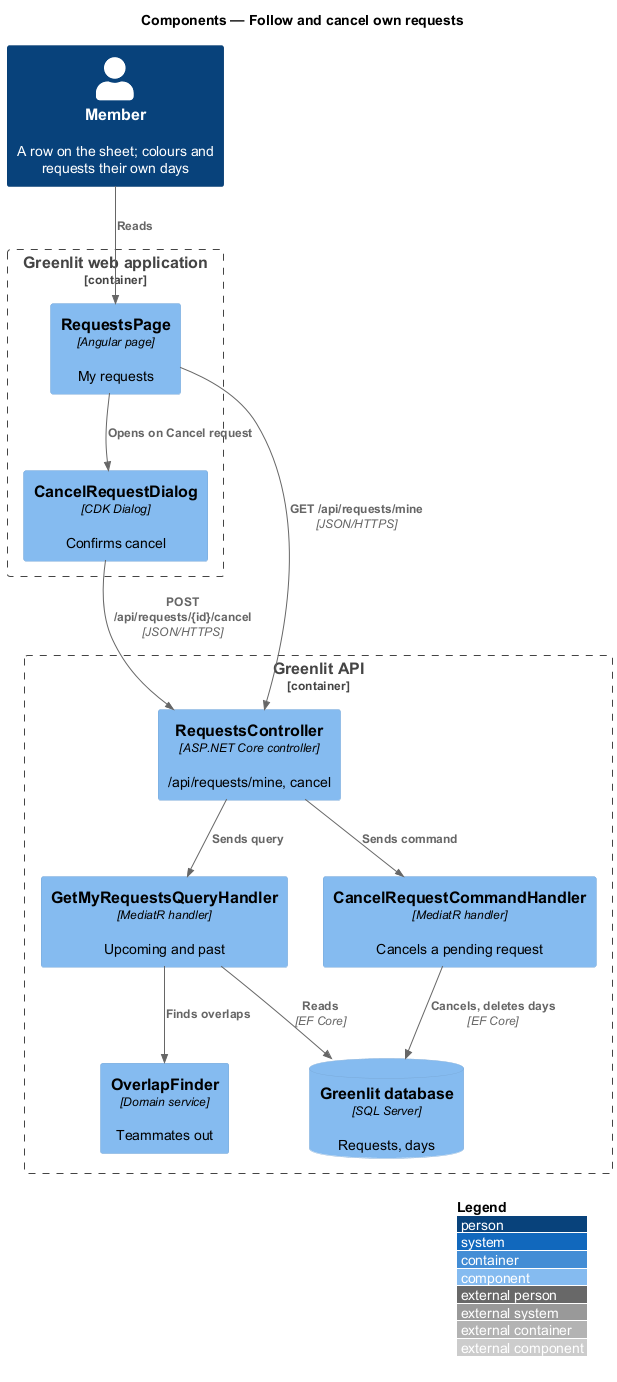

The diagram above was rendered by PlantUML. Its source (embedded in the PNG):
@startuml
!include <C4/C4_Component>
LAYOUT_WITH_LEGEND()
title Components — Follow and cancel own requests

Person(member, "Member", "A row on the sheet; colours and requests their own days")
Container_Boundary(spa_b, "Greenlit web application") {
  Component(page, "RequestsPage", "Angular page", "My requests")
  Component(dialog, "CancelRequestDialog", "CDK Dialog", "Confirms cancel")
}
Container_Boundary(api_b, "Greenlit API") {
  Component(ctrl, "RequestsController", "ASP.NET Core controller", "/api/requests/mine, cancel")
  Component(mine, "GetMyRequestsQueryHandler", "MediatR handler", "Upcoming and past")
  Component(cancel, "CancelRequestCommandHandler", "MediatR handler", "Cancels a pending request")
  Component(overlap, "OverlapFinder", "Domain service", "Teammates out")
  ComponentDb(db, "Greenlit database", "SQL Server", "Requests, days")
}

Rel(member, page, "Reads")
Rel(page, dialog, "Opens on Cancel request")
Rel(page, ctrl, "GET /api/requests/mine", "JSON/HTTPS")
Rel(dialog, ctrl, "POST /api/requests/{id}/cancel", "JSON/HTTPS")
Rel(ctrl, mine, "Sends query")
Rel(ctrl, cancel, "Sends command")
Rel(mine, overlap, "Finds overlaps")
Rel(cancel, db, "Cancels, deletes days", "EF Core")
Rel(mine, db, "Reads", "EF Core")
@enduml